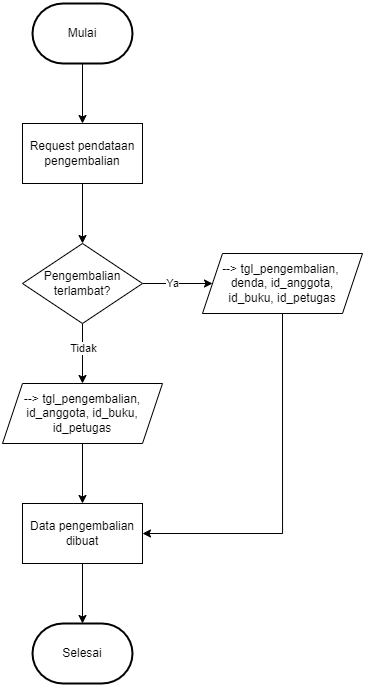

The diagram above was exported from draw.io. Its source (the exported page's mxGraphModel, read from the mxfile embedded in the PNG):
<mxGraphModel dx="745" dy="384" grid="1" gridSize="10" guides="1" tooltips="1" connect="1" arrows="1" fold="1" page="1" pageScale="1" pageWidth="850" pageHeight="1100" math="0" shadow="0">
  <root>
    <mxCell id="Ma5OTBuD3TCaXEADqUjH-0" />
    <mxCell id="Ma5OTBuD3TCaXEADqUjH-1" parent="Ma5OTBuD3TCaXEADqUjH-0" />
    <mxCell id="C-m5NCQwzagbere6VEI1-1" style="edgeStyle=orthogonalEdgeStyle;rounded=0;orthogonalLoop=1;jettySize=auto;html=1;exitX=0.5;exitY=1;exitDx=0;exitDy=0;exitPerimeter=0;entryX=0.5;entryY=0;entryDx=0;entryDy=0;" edge="1" parent="Ma5OTBuD3TCaXEADqUjH-1" source="Ma5OTBuD3TCaXEADqUjH-2" target="C-m5NCQwzagbere6VEI1-0">
      <mxGeometry relative="1" as="geometry" />
    </mxCell>
    <mxCell id="Ma5OTBuD3TCaXEADqUjH-2" value="Mulai" style="strokeWidth=2;html=1;shape=mxgraph.flowchart.terminator;whiteSpace=wrap;" vertex="1" parent="Ma5OTBuD3TCaXEADqUjH-1">
      <mxGeometry x="150" y="30" width="100" height="60" as="geometry" />
    </mxCell>
    <mxCell id="C-m5NCQwzagbere6VEI1-5" style="edgeStyle=orthogonalEdgeStyle;rounded=0;orthogonalLoop=1;jettySize=auto;html=1;exitX=0.5;exitY=1;exitDx=0;exitDy=0;entryX=0.5;entryY=0;entryDx=0;entryDy=0;" edge="1" parent="Ma5OTBuD3TCaXEADqUjH-1" source="C-m5NCQwzagbere6VEI1-0" target="C-m5NCQwzagbere6VEI1-4">
      <mxGeometry relative="1" as="geometry" />
    </mxCell>
    <mxCell id="C-m5NCQwzagbere6VEI1-0" value="Request pendataan pengembalian" style="rounded=0;whiteSpace=wrap;html=1;" vertex="1" parent="Ma5OTBuD3TCaXEADqUjH-1">
      <mxGeometry x="140" y="150" width="120" height="60" as="geometry" />
    </mxCell>
    <mxCell id="C-m5NCQwzagbere6VEI1-7" style="edgeStyle=orthogonalEdgeStyle;rounded=0;orthogonalLoop=1;jettySize=auto;html=1;exitX=0.5;exitY=1;exitDx=0;exitDy=0;entryX=0.5;entryY=0;entryDx=0;entryDy=0;" edge="1" parent="Ma5OTBuD3TCaXEADqUjH-1" source="C-m5NCQwzagbere6VEI1-4" target="C-m5NCQwzagbere6VEI1-6">
      <mxGeometry relative="1" as="geometry" />
    </mxCell>
    <mxCell id="ZLNq3HJ_yXy4vDEs3bWK-0" value="Tidak" style="edgeLabel;html=1;align=center;verticalAlign=middle;resizable=0;points=[];" vertex="1" connectable="0" parent="C-m5NCQwzagbere6VEI1-7">
      <mxGeometry x="-0.1685" y="1" relative="1" as="geometry">
        <mxPoint as="offset" />
      </mxGeometry>
    </mxCell>
    <mxCell id="ZLNq3HJ_yXy4vDEs3bWK-2" style="edgeStyle=orthogonalEdgeStyle;rounded=0;orthogonalLoop=1;jettySize=auto;html=1;exitX=1;exitY=0.5;exitDx=0;exitDy=0;entryX=0;entryY=0.5;entryDx=0;entryDy=0;" edge="1" parent="Ma5OTBuD3TCaXEADqUjH-1" source="C-m5NCQwzagbere6VEI1-4" target="ZLNq3HJ_yXy4vDEs3bWK-1">
      <mxGeometry relative="1" as="geometry" />
    </mxCell>
    <mxCell id="ZLNq3HJ_yXy4vDEs3bWK-3" value="Ya" style="edgeLabel;html=1;align=center;verticalAlign=middle;resizable=0;points=[];" vertex="1" connectable="0" parent="ZLNq3HJ_yXy4vDEs3bWK-2">
      <mxGeometry x="-0.2353" relative="1" as="geometry">
        <mxPoint x="3" as="offset" />
      </mxGeometry>
    </mxCell>
    <mxCell id="C-m5NCQwzagbere6VEI1-4" value="Pengembalian terlambat?" style="rhombus;whiteSpace=wrap;html=1;" vertex="1" parent="Ma5OTBuD3TCaXEADqUjH-1">
      <mxGeometry x="140" y="270" width="120" height="80" as="geometry" />
    </mxCell>
    <mxCell id="ZLNq3HJ_yXy4vDEs3bWK-5" style="edgeStyle=orthogonalEdgeStyle;rounded=0;orthogonalLoop=1;jettySize=auto;html=1;exitX=0.5;exitY=1;exitDx=0;exitDy=0;entryX=0.5;entryY=0;entryDx=0;entryDy=0;" edge="1" parent="Ma5OTBuD3TCaXEADqUjH-1" source="C-m5NCQwzagbere6VEI1-6" target="ZLNq3HJ_yXy4vDEs3bWK-4">
      <mxGeometry relative="1" as="geometry" />
    </mxCell>
    <mxCell id="C-m5NCQwzagbere6VEI1-6" value="--&amp;gt; tgl_pengembalian, id_anggota, id_buku, id_petugas" style="shape=parallelogram;perimeter=parallelogramPerimeter;whiteSpace=wrap;html=1;fixedSize=1;" vertex="1" parent="Ma5OTBuD3TCaXEADqUjH-1">
      <mxGeometry x="120" y="410" width="160" height="60" as="geometry" />
    </mxCell>
    <mxCell id="ZLNq3HJ_yXy4vDEs3bWK-6" style="edgeStyle=orthogonalEdgeStyle;rounded=0;orthogonalLoop=1;jettySize=auto;html=1;exitX=0.5;exitY=1;exitDx=0;exitDy=0;entryX=1;entryY=0.5;entryDx=0;entryDy=0;" edge="1" parent="Ma5OTBuD3TCaXEADqUjH-1" source="ZLNq3HJ_yXy4vDEs3bWK-1" target="ZLNq3HJ_yXy4vDEs3bWK-4">
      <mxGeometry relative="1" as="geometry" />
    </mxCell>
    <mxCell id="ZLNq3HJ_yXy4vDEs3bWK-1" value="--&amp;gt; tgl_pengembalian,&amp;nbsp; denda, id_anggota,&lt;br&gt;id_buku, id_petugas" style="shape=parallelogram;perimeter=parallelogramPerimeter;whiteSpace=wrap;html=1;fixedSize=1;" vertex="1" parent="Ma5OTBuD3TCaXEADqUjH-1">
      <mxGeometry x="320" y="280" width="160" height="60" as="geometry" />
    </mxCell>
    <mxCell id="ZLNq3HJ_yXy4vDEs3bWK-8" style="edgeStyle=orthogonalEdgeStyle;rounded=0;orthogonalLoop=1;jettySize=auto;html=1;exitX=0.5;exitY=1;exitDx=0;exitDy=0;entryX=0.5;entryY=0;entryDx=0;entryDy=0;entryPerimeter=0;" edge="1" parent="Ma5OTBuD3TCaXEADqUjH-1" source="ZLNq3HJ_yXy4vDEs3bWK-4" target="ZLNq3HJ_yXy4vDEs3bWK-7">
      <mxGeometry relative="1" as="geometry" />
    </mxCell>
    <mxCell id="ZLNq3HJ_yXy4vDEs3bWK-4" value="Data pengembalian dibuat" style="rounded=0;whiteSpace=wrap;html=1;" vertex="1" parent="Ma5OTBuD3TCaXEADqUjH-1">
      <mxGeometry x="140" y="530" width="120" height="60" as="geometry" />
    </mxCell>
    <mxCell id="ZLNq3HJ_yXy4vDEs3bWK-7" value="Selesai" style="strokeWidth=2;html=1;shape=mxgraph.flowchart.terminator;whiteSpace=wrap;" vertex="1" parent="Ma5OTBuD3TCaXEADqUjH-1">
      <mxGeometry x="150" y="650" width="100" height="60" as="geometry" />
    </mxCell>
  </root>
</mxGraphModel>